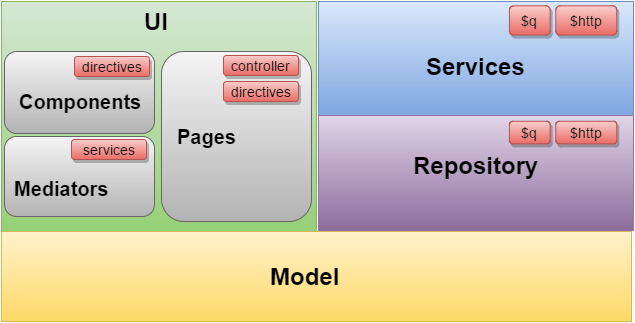

The diagram above was exported from draw.io. Its source (the exported page's mxGraphModel, read from the mxfile embedded in the PNG):
<mxGraphModel dx="1434" dy="760" grid="1" gridSize="10" guides="1" tooltips="1" connect="1" arrows="1" fold="1" page="1" pageScale="1" pageWidth="826" pageHeight="1169" background="#ffffff" math="0" shadow="0">
  <root>
    <mxCell id="0" />
    <mxCell id="1" parent="0" />
    <mxCell id="2cd6dae2e0e8931c-1" value="" style="whiteSpace=wrap;html=1;plain-green" vertex="1" parent="1">
      <mxGeometry x="110" y="160" width="315" height="230" as="geometry" />
    </mxCell>
    <mxCell id="2cd6dae2e0e8931c-5" value="" style="whiteSpace=wrap;html=1;plain-yellow" vertex="1" parent="1">
      <mxGeometry x="110" y="390" width="630" height="90" as="geometry" />
    </mxCell>
    <mxCell id="2cd6dae2e0e8931c-9" value="" style="rounded=1;whiteSpace=wrap;html=1;plain-gray" vertex="1" parent="1">
      <mxGeometry x="113" y="295" width="150" height="80" as="geometry" />
    </mxCell>
    <mxCell id="2cd6dae2e0e8931c-12" value="UI" style="text;html=1;fontSize=24;fontStyle=1;verticalAlign=middle;align=center;" vertex="1" parent="1">
      <mxGeometry x="215" y="160" width="100" height="40" as="geometry" />
    </mxCell>
    <mxCell id="2cd6dae2e0e8931c-15" value="Model" style="text;html=1;fontSize=24;fontStyle=1;verticalAlign=middle;align=center;" vertex="1" parent="1">
      <mxGeometry x="363" y="415" width="100" height="40" as="geometry" />
    </mxCell>
    <mxCell id="2cd6dae2e0e8931c-16" value="" style="rounded=1;whiteSpace=wrap;html=1;plain-gray" vertex="1" parent="1">
      <mxGeometry x="270" y="210" width="150" height="170" as="geometry" />
    </mxCell>
    <mxCell id="2cd6dae2e0e8931c-17" value="" style="rounded=1;whiteSpace=wrap;html=1;plain-gray" vertex="1" parent="1">
      <mxGeometry x="113" y="210" width="150" height="82" as="geometry" />
    </mxCell>
    <mxCell id="2cd6dae2e0e8931c-18" value="Mediators" style="text;html=1;fontSize=20;fontStyle=1;verticalAlign=middle;align=center;" vertex="1" parent="1">
      <mxGeometry x="120" y="327" width="100" height="40" as="geometry" />
    </mxCell>
    <mxCell id="2cd6dae2e0e8931c-19" value="Components" style="text;html=1;fontSize=20;fontStyle=1;verticalAlign=middle;align=center;" vertex="1" parent="1">
      <mxGeometry x="128" y="240" width="122" height="40" as="geometry" />
    </mxCell>
    <mxCell id="2cd6dae2e0e8931c-20" value="Pages" style="text;html=1;fontSize=20;fontStyle=1;verticalAlign=middle;align=center;rotation=0;" vertex="1" parent="1">
      <mxGeometry x="283" y="275" width="65" height="40" as="geometry" />
    </mxCell>
    <mxCell id="317941a6114ee930-1" value="" style="group;rounded=0;plain-blue" vertex="1" connectable="0" parent="1">
      <mxGeometry x="427" y="160" width="315" height="115" as="geometry" />
    </mxCell>
    <mxCell id="2cd6dae2e0e8931c-14" value="Services" style="text;html=1;fontSize=24;fontStyle=1;verticalAlign=middle;align=center;" vertex="1" parent="317941a6114ee930-1">
      <mxGeometry x="70.01821493624772" y="52.145780051150886" width="175.04553734061932" height="25.43478260869565" as="geometry" />
    </mxCell>
    <mxCell id="317941a6114ee930-8" value="$http" style="text;html=1;fontSize=14;fontStyle=0;verticalAlign=middle;align=center;plain-red;glass=0;comic=0;shadow=1;rounded=1;" vertex="1" parent="317941a6114ee930-1">
      <mxGeometry x="237.29398907103828" y="4.301470588235294" width="60.98360655737705" height="29.25" as="geometry" />
    </mxCell>
    <mxCell id="317941a6114ee930-15" value="$q" style="text;html=1;fontSize=14;fontStyle=0;verticalAlign=middle;align=center;plain-red;shadow=1;rounded=1;" vertex="1" parent="317941a6114ee930-1">
      <mxGeometry x="190.94644808743172" y="4.301470588235294" width="40.65573770491803" height="29.25" as="geometry" />
    </mxCell>
    <mxCell id="317941a6114ee930-33" style="edgeStyle=orthogonalEdgeStyle;rounded=0;html=1;exitX=1;exitY=0.25;entryX=1;entryY=0.25;jettySize=auto;orthogonalLoop=1;fontSize=20;" edge="1" parent="317941a6114ee930-1" source="2cd6dae2e0e8931c-14" target="2cd6dae2e0e8931c-14">
      <mxGeometry relative="1" as="geometry" />
    </mxCell>
    <mxCell id="317941a6114ee930-2" value="" style="group;rounded=0;plain-purple" vertex="1" connectable="0" parent="1">
      <mxGeometry x="427" y="274" width="315" height="115" as="geometry" />
    </mxCell>
    <mxCell id="2cd6dae2e0e8931c-13" value="Repository" style="text;html=1;fontSize=24;fontStyle=1;verticalAlign=middle;align=center;" vertex="1" parent="317941a6114ee930-2">
      <mxGeometry x="74.6246764452114" y="41.30434782608696" width="165.832614322692" height="17.391304347826086" as="geometry" />
    </mxCell>
    <mxCell id="317941a6114ee930-39" value="$q" style="text;html=1;fontSize=14;fontStyle=0;verticalAlign=middle;align=center;plain-red;shadow=1;rounded=1;" vertex="1" parent="317941a6114ee930-2">
      <mxGeometry x="190.94644808743172" y="5.80882352941174" width="40.65573770491803" height="22.5" as="geometry" />
    </mxCell>
    <mxCell id="317941a6114ee930-38" value="$http" style="text;html=1;fontSize=14;fontStyle=0;verticalAlign=middle;align=center;plain-red;glass=0;comic=0;shadow=1;rounded=1;" vertex="1" parent="317941a6114ee930-2">
      <mxGeometry x="237.29398907103828" y="5.80882352941174" width="60.98360655737705" height="22.5" as="geometry" />
    </mxCell>
    <mxCell id="317941a6114ee930-21" value="directives" style="text;html=1;fontSize=14;fontStyle=0;verticalAlign=middle;align=center;plain-red;glass=0;comic=0;shadow=1;rounded=1;" vertex="1" parent="1">
      <mxGeometry x="183" y="215" width="75" height="20" as="geometry" />
    </mxCell>
    <mxCell id="317941a6114ee930-22" value="controller" style="text;html=1;fontSize=14;fontStyle=0;verticalAlign=middle;align=center;plain-red;shadow=1;rounded=1;" vertex="1" parent="1">
      <mxGeometry x="332" y="214" width="75" height="20" as="geometry" />
    </mxCell>
    <mxCell id="317941a6114ee930-23" value="services" style="text;html=1;fontSize=14;fontStyle=0;verticalAlign=middle;align=center;plain-red;glass=0;comic=0;shadow=1;rounded=1;" vertex="1" parent="1">
      <mxGeometry x="180" y="298" width="75" height="20" as="geometry" />
    </mxCell>
    <mxCell id="317941a6114ee930-24" value="directives" style="text;html=1;fontSize=14;fontStyle=0;verticalAlign=middle;align=center;plain-red;shadow=1;rounded=1;" vertex="1" parent="1">
      <mxGeometry x="332" y="240" width="75" height="20" as="geometry" />
    </mxCell>
  </root>
</mxGraphModel>